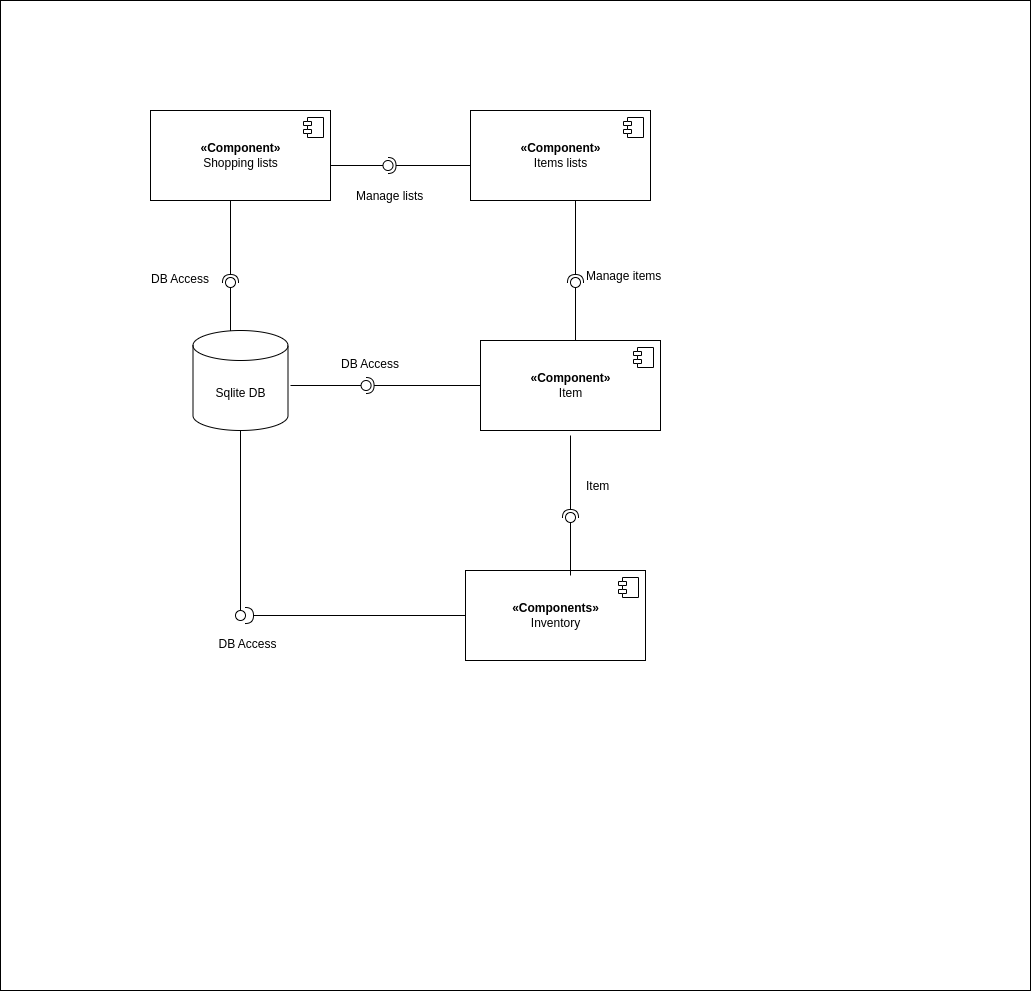

The diagram above was exported from draw.io. Its source (the exported page's mxGraphModel, read from the mxfile embedded in the PNG):
<mxGraphModel dx="1958" dy="466" grid="1" gridSize="10" guides="1" tooltips="1" connect="1" arrows="1" fold="1" page="1" pageScale="1" pageWidth="850" pageHeight="1100" math="0" shadow="0">
  <root>
    <mxCell id="0" />
    <mxCell id="1" parent="0" />
    <mxCell id="Iurxq10xzZGk7XM0YGAg-21" value="&lt;span style=&quot;color: rgba(0, 0, 0, 0); font-family: monospace; font-size: 0px; text-align: start;&quot;&gt;%3CmxGraphModel%3E%3Croot%3E%3CmxCell%20id%3D%220%22%2F%3E%3CmxCell%20id%3D%221%22%20parent%3D%220%22%2F%3E%3CmxCell%20id%3D%222%22%20value%3D%22%22%20style%3D%22rounded%3D0%3BorthogonalLoop%3D1%3BjettySize%3Dauto%3Bhtml%3D1%3BendArrow%3Dnone%3BendFill%3D0%3Bsketch%3D0%3BsourcePerimeterSpacing%3D0%3BtargetPerimeterSpacing%3D0%3B%22%20edge%3D%221%22%20target%3D%224%22%20parent%3D%221%22%3E%3CmxGeometry%20relative%3D%221%22%20as%3D%22geometry%22%3E%3CmxPoint%20x%3D%22160%22%20y%3D%22285%22%20as%3D%22sourcePoint%22%2F%3E%3C%2FmxGeometry%3E%3C%2FmxCell%3E%3CmxCell%20id%3D%223%22%20value%3D%22%22%20style%3D%22rounded%3D0%3BorthogonalLoop%3D1%3BjettySize%3Dauto%3Bhtml%3D1%3BendArrow%3DhalfCircle%3BendFill%3D0%3BentryX%3D0.5%3BentryY%3D0.5%3BendSize%3D6%3BstrokeWidth%3D1%3Bsketch%3D0%3BexitX%3D-0.006%3BexitY%3D0.644%3BexitDx%3D0%3BexitDy%3D0%3BexitPerimeter%3D0%3B%22%20edge%3D%221%22%20source%3D%227%22%20target%3D%224%22%20parent%3D%221%22%3E%3CmxGeometry%20relative%3D%221%22%20as%3D%22geometry%22%3E%3CmxPoint%20x%3D%22200%22%20y%3D%22285%22%20as%3D%22sourcePoint%22%2F%3E%3C%2FmxGeometry%3E%3C%2FmxCell%3E%3CmxCell%20id%3D%224%22%20value%3D%22%22%20style%3D%22ellipse%3BwhiteSpace%3Dwrap%3Bhtml%3D1%3Balign%3Dcenter%3Baspect%3Dfixed%3Bresizable%3D0%3Bpoints%3D%5B%5D%3BoutlineConnect%3D0%3Bsketch%3D0%3B%22%20vertex%3D%221%22%20parent%3D%221%22%3E%3CmxGeometry%20x%3D%22175%22%20y%3D%22280%22%20width%3D%2210%22%20height%3D%2210%22%20as%3D%22geometry%22%2F%3E%3C%2FmxCell%3E%3CmxCell%20id%3D%225%22%20value%3D%22%26amp%3Blaquo%3BAnnotation%26amp%3Braquo%3B%26lt%3Bbr%2F%26gt%3B%26lt%3Bb%26gt%3BComponent%26lt%3B%2Fb%26gt%3B%22%20style%3D%22html%3D1%3BdropTarget%3D0%3B%22%20vertex%3D%221%22%20parent%3D%221%22%3E%3CmxGeometry%20x%3D%22-20%22%20y%3D%22240%22%20width%3D%22180%22%20height%3D%2290%22%20as%3D%22geometry%22%2F%3E%3C%2FmxCell%3E%3CmxCell%20id%3D%226%22%20value%3D%22%22%20style%3D%22shape%3Dmodule%3BjettyWidth%3D8%3BjettyHeight%3D4%3B%22%20vertex%3D%221%22%20parent%3D%225%22%3E%3CmxGeometry%20x%3D%221%22%20width%3D%2220%22%20height%3D%2220%22%20relative%3D%221%22%20as%3D%22geometry%22%3E%3CmxPoint%20x%3D%22-27%22%20y%3D%227%22%20as%3D%22offset%22%2F%3E%3C%2FmxGeometry%3E%3C%2FmxCell%3E%3CmxCell%20id%3D%227%22%20value%3D%22%26amp%3Blaquo%3BAnnotation%26amp%3Braquo%3B%26lt%3Bbr%2F%26gt%3B%26lt%3Bb%26gt%3BComponent%26lt%3B%2Fb%26gt%3B%22%20style%3D%22html%3D1%3BdropTarget%3D0%3B%22%20vertex%3D%221%22%20parent%3D%221%22%3E%3CmxGeometry%20x%3D%22230%22%20y%3D%22230%22%20width%3D%22180%22%20height%3D%2290%22%20as%3D%22geometry%22%2F%3E%3C%2FmxCell%3E%3CmxCell%20id%3D%228%22%20value%3D%22%22%20style%3D%22shape%3Dmodule%3BjettyWidth%3D8%3BjettyHeight%3D4%3B%22%20vertex%3D%221%22%20parent%3D%227%22%3E%3CmxGeometry%20x%3D%221%22%20width%3D%2220%22%20height%3D%2220%22%20relative%3D%221%22%20as%3D%22geometry%22%3E%3CmxPoint%20x%3D%22-27%22%20y%3D%227%22%20as%3D%22offset%22%2F%3E%3C%2FmxGeometry%3E%3C%2FmxCell%3E%3C%2Froot%3E%3C%2FmxGraphModel%3E&lt;/span&gt;&lt;span style=&quot;color: rgba(0, 0, 0, 0); font-family: monospace; font-size: 0px; text-align: start;&quot;&gt;%3CmxGraphModel%3E%3Croot%3E%3CmxCell%20id%3D%220%22%2F%3E%3CmxCell%20id%3D%221%22%20parent%3D%220%22%2F%3E%3CmxCell%20id%3D%222%22%20value%3D%22%22%20style%3D%22rounded%3D0%3BorthogonalLoop%3D1%3BjettySize%3Dauto%3Bhtml%3D1%3BendArrow%3Dnone%3BendFill%3D0%3Bsketch%3D0%3BsourcePerimeterSpacing%3D0%3BtargetPerimeterSpacing%3D0%3B%22%20edge%3D%221%22%20target%3D%224%22%20parent%3D%221%22%3E%3CmxGeometry%20relative%3D%221%22%20as%3D%22geometry%22%3E%3CmxPoint%20x%3D%22160%22%20y%3D%22285%22%20as%3D%22sourcePoint%22%2F%3E%3C%2FmxGeometry%3E%3C%2FmxCell%3E%3CmxCell%20id%3D%223%22%20value%3D%22%22%20style%3D%22rounded%3D0%3BorthogonalLoop%3D1%3BjettySize%3Dauto%3Bhtml%3D1%3BendArrow%3DhalfCircle%3BendFill%3D0%3BentryX%3D0.5%3BentryY%3D0.5%3BendSize%3D6%3BstrokeWidth%3D1%3Bsketch%3D0%3BexitX%3D-0.006%3BexitY%3D0.644%3BexitDx%3D0%3BexitDy%3D0%3BexitPerimeter%3D0%3B%22%20edge%3D%221%22%20source%3D%227%22%20target%3D%224%22%20parent%3D%221%22%3E%3CmxGeometry%20relative%3D%221%22%20as%3D%22geometry%22%3E%3CmxPoint%20x%3D%22200%22%20y%3D%22285%22%20as%3D%22sourcePoint%22%2F%3E%3C%2FmxGeometry%3E%3C%2FmxCell%3E%3CmxCell%20id%3D%224%22%20value%3D%22%22%20style%3D%22ellipse%3BwhiteSpace%3Dwrap%3Bhtml%3D1%3Balign%3Dcenter%3Baspect%3Dfixed%3Bresizable%3D0%3Bpoints%3D%5B%5D%3BoutlineConnect%3D0%3Bsketch%3D0%3B%22%20vertex%3D%221%22%20parent%3D%221%22%3E%3CmxGeometry%20x%3D%22175%22%20y%3D%22280%22%20width%3D%2210%22%20height%3D%2210%22%20as%3D%22geometry%22%2F%3E%3C%2FmxCell%3E%3CmxCell%20id%3D%225%22%20value%3D%22%26amp%3Blaquo%3BAnnotation%26amp%3Braquo%3B%26lt%3Bbr%2F%26gt%3B%26lt%3Bb%26gt%3BComponent%26lt%3B%2Fb%26gt%3B%22%20style%3D%22html%3D1%3BdropTarget%3D0%3B%22%20vertex%3D%221%22%20parent%3D%221%22%3E%3CmxGeometry%20x%3D%22-20%22%20y%3D%22240%22%20width%3D%22180%22%20height%3D%2290%22%20as%3D%22geometry%22%2F%3E%3C%2FmxCell%3E%3CmxCell%20id%3D%226%22%20value%3D%22%22%20style%3D%22shape%3Dmodule%3BjettyWidth%3D8%3BjettyHeight%3D4%3B%22%20vertex%3D%221%22%20parent%3D%225%22%3E%3CmxGeometry%20x%3D%221%22%20width%3D%2220%22%20height%3D%2220%22%20relative%3D%221%22%20as%3D%22geometry%22%3E%3CmxPoint%20x%3D%22-27%22%20y%3D%227%22%20as%3D%22offset%22%2F%3E%3C%2FmxGeometry%3E%3C%2FmxCell%3E%3CmxCell%20id%3D%227%22%20value%3D%22%26amp%3Blaquo%3BAnnotation%26amp%3Braquo%3B%26lt%3Bbr%2F%26gt%3B%26lt%3Bb%26gt%3BComponent%26lt%3B%2Fb%26gt%3B%22%20style%3D%22html%3D1%3BdropTarget%3D0%3B%22%20vertex%3D%221%22%20parent%3D%221%22%3E%3CmxGeometry%20x%3D%22230%22%20y%3D%22230%22%20width%3D%22180%22%20height%3D%2290%22%20as%3D%22geometry%22%2F%3E%3C%2FmxCell%3E%3CmxCell%20id%3D%228%22%20value%3D%22%22%20style%3D%22shape%3Dmodule%3BjettyWidth%3D8%3BjettyHeight%3D4%3B%22%20vertex%3D%221%22%20parent%3D%227%22%3E%3CmxGeometry%20x%3D%221%22%20width%3D%2220%22%20height%3D%2220%22%20relative%3D%221%22%20as%3D%22geometry%22%3E%3CmxPoint%20x%3D%22-27%22%20y%3D%227%22%20as%3D%22offset%22%2F%3E%3C%2FmxGeometry%3E%3C%2FmxCell%3E%3C%2Froot%3E%3C%2FmxGraphModel%3E&lt;/span&gt;" style="rounded=0;whiteSpace=wrap;html=1;" vertex="1" parent="1">
      <mxGeometry x="-80" y="250" width="1030" height="990" as="geometry" />
    </mxCell>
    <mxCell id="Iurxq10xzZGk7XM0YGAg-43" value="&lt;b&gt;«Component»&lt;/b&gt;&lt;br&gt;Shopping lists" style="html=1;dropTarget=0;" vertex="1" parent="1">
      <mxGeometry x="70" y="360" width="180" height="90" as="geometry" />
    </mxCell>
    <mxCell id="Iurxq10xzZGk7XM0YGAg-44" value="" style="shape=module;jettyWidth=8;jettyHeight=4;" vertex="1" parent="Iurxq10xzZGk7XM0YGAg-43">
      <mxGeometry x="1" width="20" height="20" relative="1" as="geometry">
        <mxPoint x="-27" y="7" as="offset" />
      </mxGeometry>
    </mxCell>
    <mxCell id="Iurxq10xzZGk7XM0YGAg-48" value="" style="group" vertex="1" connectable="0" parent="1">
      <mxGeometry x="250" y="410" width="140" height="10" as="geometry" />
    </mxCell>
    <mxCell id="Iurxq10xzZGk7XM0YGAg-45" value="" style="rounded=0;orthogonalLoop=1;jettySize=auto;html=1;endArrow=none;endFill=0;sketch=0;sourcePerimeterSpacing=0;targetPerimeterSpacing=0;" edge="1" target="Iurxq10xzZGk7XM0YGAg-47" parent="Iurxq10xzZGk7XM0YGAg-48">
      <mxGeometry relative="1" as="geometry">
        <mxPoint y="5" as="sourcePoint" />
      </mxGeometry>
    </mxCell>
    <mxCell id="Iurxq10xzZGk7XM0YGAg-46" value="" style="rounded=0;orthogonalLoop=1;jettySize=auto;html=1;endArrow=halfCircle;endFill=0;entryX=0.5;entryY=0.5;endSize=6;strokeWidth=1;sketch=0;" edge="1" target="Iurxq10xzZGk7XM0YGAg-47" parent="Iurxq10xzZGk7XM0YGAg-48">
      <mxGeometry relative="1" as="geometry">
        <mxPoint x="140" y="5" as="sourcePoint" />
      </mxGeometry>
    </mxCell>
    <mxCell id="Iurxq10xzZGk7XM0YGAg-47" value="" style="ellipse;whiteSpace=wrap;html=1;align=center;aspect=fixed;resizable=0;points=[];outlineConnect=0;sketch=0;" vertex="1" parent="Iurxq10xzZGk7XM0YGAg-48">
      <mxGeometry x="52.5" width="10" height="10" as="geometry" />
    </mxCell>
    <mxCell id="Iurxq10xzZGk7XM0YGAg-49" value="&lt;b&gt;«Component»&lt;br&gt;&lt;/b&gt;Items lists" style="html=1;dropTarget=0;" vertex="1" parent="1">
      <mxGeometry x="390" y="360" width="180" height="90" as="geometry" />
    </mxCell>
    <mxCell id="Iurxq10xzZGk7XM0YGAg-50" value="" style="shape=module;jettyWidth=8;jettyHeight=4;" vertex="1" parent="Iurxq10xzZGk7XM0YGAg-49">
      <mxGeometry x="1" width="20" height="20" relative="1" as="geometry">
        <mxPoint x="-27" y="7" as="offset" />
      </mxGeometry>
    </mxCell>
    <mxCell id="Iurxq10xzZGk7XM0YGAg-59" value="" style="group;rotation=-90;" vertex="1" connectable="0" parent="1">
      <mxGeometry x="80" y="515" width="140" height="10" as="geometry" />
    </mxCell>
    <mxCell id="Iurxq10xzZGk7XM0YGAg-60" value="" style="rounded=0;orthogonalLoop=1;jettySize=auto;html=1;endArrow=none;endFill=0;sketch=0;sourcePerimeterSpacing=0;targetPerimeterSpacing=0;" edge="1" parent="Iurxq10xzZGk7XM0YGAg-59" target="Iurxq10xzZGk7XM0YGAg-62">
      <mxGeometry relative="1" as="geometry">
        <mxPoint x="70" y="75" as="sourcePoint" />
      </mxGeometry>
    </mxCell>
    <mxCell id="Iurxq10xzZGk7XM0YGAg-61" value="" style="rounded=0;orthogonalLoop=1;jettySize=auto;html=1;endArrow=halfCircle;endFill=0;entryX=0.5;entryY=0.5;endSize=6;strokeWidth=1;sketch=0;" edge="1" parent="Iurxq10xzZGk7XM0YGAg-59" target="Iurxq10xzZGk7XM0YGAg-62">
      <mxGeometry relative="1" as="geometry">
        <mxPoint x="70" y="-65" as="sourcePoint" />
      </mxGeometry>
    </mxCell>
    <mxCell id="Iurxq10xzZGk7XM0YGAg-62" value="" style="ellipse;whiteSpace=wrap;html=1;align=center;aspect=fixed;resizable=0;points=[];outlineConnect=0;sketch=0;rotation=-450;" vertex="1" parent="Iurxq10xzZGk7XM0YGAg-59">
      <mxGeometry x="65" y="12" width="10" height="10" as="geometry" />
    </mxCell>
    <mxCell id="Iurxq10xzZGk7XM0YGAg-63" value="&lt;b&gt;«Component»&lt;/b&gt;&lt;br&gt;Item" style="html=1;dropTarget=0;" vertex="1" parent="1">
      <mxGeometry x="400" y="590" width="180" height="90" as="geometry" />
    </mxCell>
    <mxCell id="Iurxq10xzZGk7XM0YGAg-64" value="" style="shape=module;jettyWidth=8;jettyHeight=4;" vertex="1" parent="Iurxq10xzZGk7XM0YGAg-63">
      <mxGeometry x="1" width="20" height="20" relative="1" as="geometry">
        <mxPoint x="-27" y="7" as="offset" />
      </mxGeometry>
    </mxCell>
    <mxCell id="Iurxq10xzZGk7XM0YGAg-66" value="&lt;b&gt;«Components»&lt;/b&gt;&lt;br&gt;Inventory" style="html=1;dropTarget=0;" vertex="1" parent="1">
      <mxGeometry x="385" y="820" width="180" height="90" as="geometry" />
    </mxCell>
    <mxCell id="Iurxq10xzZGk7XM0YGAg-67" value="" style="shape=module;jettyWidth=8;jettyHeight=4;" vertex="1" parent="Iurxq10xzZGk7XM0YGAg-66">
      <mxGeometry x="1" width="20" height="20" relative="1" as="geometry">
        <mxPoint x="-27" y="7" as="offset" />
      </mxGeometry>
    </mxCell>
    <mxCell id="Iurxq10xzZGk7XM0YGAg-68" value="" style="group;rotation=0;" vertex="1" connectable="0" parent="1">
      <mxGeometry x="210" y="630" width="190" height="10" as="geometry" />
    </mxCell>
    <mxCell id="Iurxq10xzZGk7XM0YGAg-69" value="" style="rounded=0;orthogonalLoop=1;jettySize=auto;html=1;endArrow=none;endFill=0;sketch=0;sourcePerimeterSpacing=0;targetPerimeterSpacing=0;" edge="1" parent="Iurxq10xzZGk7XM0YGAg-68" target="Iurxq10xzZGk7XM0YGAg-71">
      <mxGeometry relative="1" as="geometry">
        <mxPoint y="5" as="sourcePoint" />
      </mxGeometry>
    </mxCell>
    <mxCell id="Iurxq10xzZGk7XM0YGAg-70" value="" style="rounded=0;orthogonalLoop=1;jettySize=auto;html=1;endArrow=halfCircle;endFill=0;entryX=0.5;entryY=0.5;endSize=6;strokeWidth=1;sketch=0;" edge="1" parent="Iurxq10xzZGk7XM0YGAg-68" target="Iurxq10xzZGk7XM0YGAg-71">
      <mxGeometry relative="1" as="geometry">
        <mxPoint x="190" y="5" as="sourcePoint" />
      </mxGeometry>
    </mxCell>
    <mxCell id="Iurxq10xzZGk7XM0YGAg-71" value="" style="ellipse;whiteSpace=wrap;html=1;align=center;aspect=fixed;resizable=0;points=[];outlineConnect=0;sketch=0;rotation=0;" vertex="1" parent="Iurxq10xzZGk7XM0YGAg-68">
      <mxGeometry x="70.57142857142857" width="10" height="10" as="geometry" />
    </mxCell>
    <mxCell id="Iurxq10xzZGk7XM0YGAg-72" value="Sqlite DB" style="shape=cylinder3;whiteSpace=wrap;html=1;boundedLbl=1;backgroundOutline=1;size=15;" vertex="1" parent="1">
      <mxGeometry x="112.5" y="580" width="95" height="100" as="geometry" />
    </mxCell>
    <mxCell id="Iurxq10xzZGk7XM0YGAg-74" value="" style="group;rotation=-90;" vertex="1" connectable="0" parent="1">
      <mxGeometry x="420" y="750" width="140" height="10" as="geometry" />
    </mxCell>
    <mxCell id="Iurxq10xzZGk7XM0YGAg-75" value="" style="rounded=0;orthogonalLoop=1;jettySize=auto;html=1;endArrow=none;endFill=0;sketch=0;sourcePerimeterSpacing=0;targetPerimeterSpacing=0;" edge="1" parent="Iurxq10xzZGk7XM0YGAg-74" target="Iurxq10xzZGk7XM0YGAg-77">
      <mxGeometry relative="1" as="geometry">
        <mxPoint x="70" y="75" as="sourcePoint" />
      </mxGeometry>
    </mxCell>
    <mxCell id="Iurxq10xzZGk7XM0YGAg-76" value="" style="rounded=0;orthogonalLoop=1;jettySize=auto;html=1;endArrow=halfCircle;endFill=0;entryX=0.5;entryY=0.5;endSize=6;strokeWidth=1;sketch=0;" edge="1" parent="Iurxq10xzZGk7XM0YGAg-74" target="Iurxq10xzZGk7XM0YGAg-77">
      <mxGeometry relative="1" as="geometry">
        <mxPoint x="70" y="-65" as="sourcePoint" />
      </mxGeometry>
    </mxCell>
    <mxCell id="Iurxq10xzZGk7XM0YGAg-77" value="" style="ellipse;whiteSpace=wrap;html=1;align=center;aspect=fixed;resizable=0;points=[];outlineConnect=0;sketch=0;rotation=-450;" vertex="1" parent="Iurxq10xzZGk7XM0YGAg-74">
      <mxGeometry x="65" y="12" width="10" height="10" as="geometry" />
    </mxCell>
    <mxCell id="Iurxq10xzZGk7XM0YGAg-78" value="Manage lists" style="text;strokeColor=none;fillColor=none;align=left;verticalAlign=middle;spacingLeft=4;spacingRight=4;overflow=hidden;points=[[0,0.5],[1,0.5]];portConstraint=eastwest;rotatable=0;" vertex="1" parent="1">
      <mxGeometry x="270" y="430" width="80" height="30" as="geometry" />
    </mxCell>
    <mxCell id="Iurxq10xzZGk7XM0YGAg-79" value="Manage items" style="text;strokeColor=none;fillColor=none;align=left;verticalAlign=middle;spacingLeft=4;spacingRight=4;overflow=hidden;points=[[0,0.5],[1,0.5]];portConstraint=eastwest;rotatable=0;" vertex="1" parent="1">
      <mxGeometry x="500" y="515" width="100" height="20" as="geometry" />
    </mxCell>
    <mxCell id="Iurxq10xzZGk7XM0YGAg-83" value="Item" style="text;strokeColor=none;fillColor=none;align=left;verticalAlign=middle;spacingLeft=4;spacingRight=4;overflow=hidden;points=[[0,0.5],[1,0.5]];portConstraint=eastwest;rotatable=0;" vertex="1" parent="1">
      <mxGeometry x="500" y="720" width="80" height="30" as="geometry" />
    </mxCell>
    <mxCell id="Iurxq10xzZGk7XM0YGAg-84" value="" style="group;rotation=-90;" vertex="1" connectable="0" parent="1">
      <mxGeometry x="425" y="515" width="140" height="10" as="geometry" />
    </mxCell>
    <mxCell id="Iurxq10xzZGk7XM0YGAg-85" value="" style="rounded=0;orthogonalLoop=1;jettySize=auto;html=1;endArrow=none;endFill=0;sketch=0;sourcePerimeterSpacing=0;targetPerimeterSpacing=0;" edge="1" parent="Iurxq10xzZGk7XM0YGAg-84" target="Iurxq10xzZGk7XM0YGAg-87">
      <mxGeometry relative="1" as="geometry">
        <mxPoint x="70" y="75" as="sourcePoint" />
      </mxGeometry>
    </mxCell>
    <mxCell id="Iurxq10xzZGk7XM0YGAg-86" value="" style="rounded=0;orthogonalLoop=1;jettySize=auto;html=1;endArrow=halfCircle;endFill=0;entryX=0.5;entryY=0.5;endSize=6;strokeWidth=1;sketch=0;" edge="1" parent="Iurxq10xzZGk7XM0YGAg-84" target="Iurxq10xzZGk7XM0YGAg-87">
      <mxGeometry relative="1" as="geometry">
        <mxPoint x="70" y="-65" as="sourcePoint" />
      </mxGeometry>
    </mxCell>
    <mxCell id="Iurxq10xzZGk7XM0YGAg-87" value="" style="ellipse;whiteSpace=wrap;html=1;align=center;aspect=fixed;resizable=0;points=[];outlineConnect=0;sketch=0;rotation=-450;" vertex="1" parent="Iurxq10xzZGk7XM0YGAg-84">
      <mxGeometry x="65" y="12" width="10" height="10" as="geometry" />
    </mxCell>
    <mxCell id="Iurxq10xzZGk7XM0YGAg-89" value="" style="rounded=0;orthogonalLoop=1;jettySize=auto;html=1;endArrow=none;endFill=0;sketch=0;sourcePerimeterSpacing=0;targetPerimeterSpacing=0;" edge="1" target="Iurxq10xzZGk7XM0YGAg-91" parent="1" source="Iurxq10xzZGk7XM0YGAg-72">
      <mxGeometry relative="1" as="geometry">
        <mxPoint x="150" y="690" as="sourcePoint" />
        <Array as="points">
          <mxPoint x="160" y="680" />
        </Array>
      </mxGeometry>
    </mxCell>
    <mxCell id="Iurxq10xzZGk7XM0YGAg-90" value="" style="rounded=0;orthogonalLoop=1;jettySize=auto;html=1;endArrow=halfCircle;endFill=0;endSize=6;strokeWidth=1;sketch=0;exitX=0;exitY=0.5;exitDx=0;exitDy=0;" edge="1" target="Iurxq10xzZGk7XM0YGAg-91" parent="1" source="Iurxq10xzZGk7XM0YGAg-66">
      <mxGeometry relative="1" as="geometry">
        <mxPoint x="400" y="665" as="sourcePoint" />
        <mxPoint x="380" y="665" as="targetPoint" />
        <Array as="points" />
      </mxGeometry>
    </mxCell>
    <mxCell id="Iurxq10xzZGk7XM0YGAg-91" value="" style="ellipse;whiteSpace=wrap;html=1;align=center;aspect=fixed;resizable=0;points=[];outlineConnect=0;sketch=0;" vertex="1" parent="1">
      <mxGeometry x="155" y="860" width="10" height="10" as="geometry" />
    </mxCell>
    <mxCell id="Iurxq10xzZGk7XM0YGAg-92" value="DB Access" style="text;align=center;fontStyle=0;verticalAlign=middle;spacingLeft=3;spacingRight=3;strokeColor=none;rotatable=0;points=[[0,0.5],[1,0.5]];portConstraint=eastwest;" vertex="1" parent="1">
      <mxGeometry x="127.5" y="880" width="80" height="26" as="geometry" />
    </mxCell>
    <mxCell id="Iurxq10xzZGk7XM0YGAg-93" value="DB Access" style="text;align=center;fontStyle=0;verticalAlign=middle;spacingLeft=3;spacingRight=3;strokeColor=none;rotatable=0;points=[[0,0.5],[1,0.5]];portConstraint=eastwest;" vertex="1" parent="1">
      <mxGeometry x="250" y="600" width="80" height="26" as="geometry" />
    </mxCell>
    <mxCell id="Iurxq10xzZGk7XM0YGAg-94" value="DB Access" style="text;align=center;fontStyle=0;verticalAlign=middle;spacingLeft=3;spacingRight=3;strokeColor=none;rotatable=0;points=[[0,0.5],[1,0.5]];portConstraint=eastwest;" vertex="1" parent="1">
      <mxGeometry x="60" y="515" width="80" height="26" as="geometry" />
    </mxCell>
  </root>
</mxGraphModel>